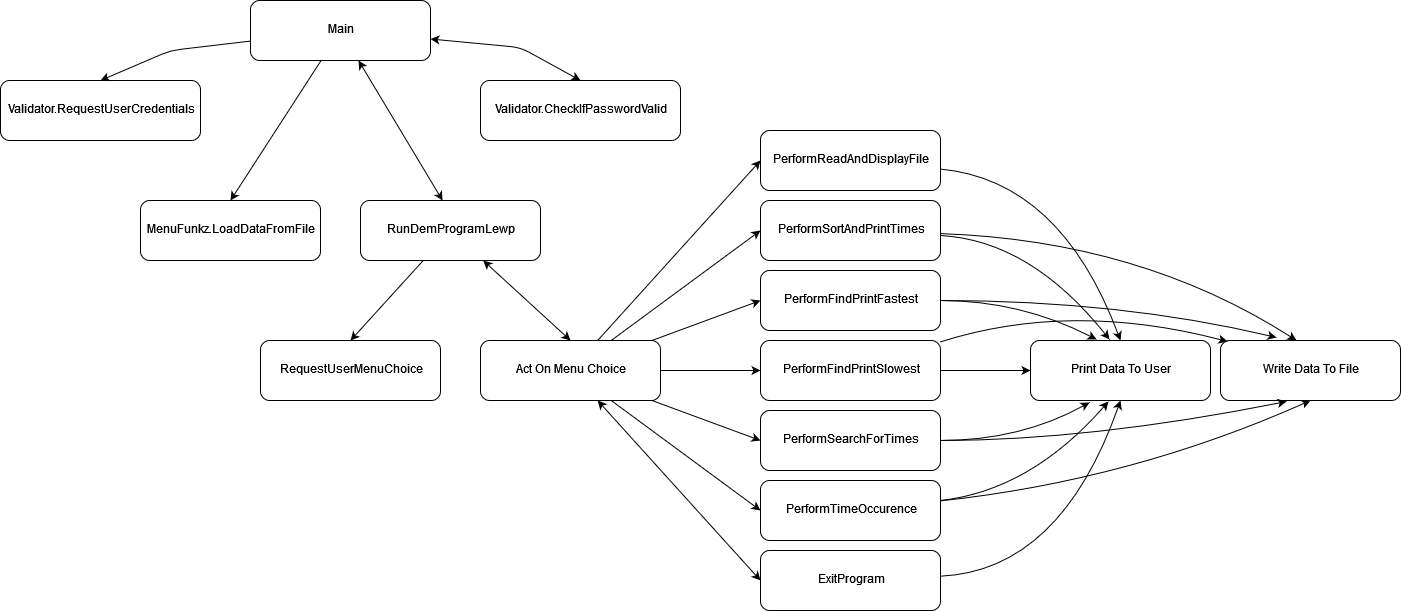

The diagram above was exported from draw.io. Its source (the exported page's mxGraphModel, read from the mxfile embedded in the PNG):
<mxGraphModel dx="2048" dy="1149" grid="1" gridSize="10" guides="1" tooltips="1" connect="1" arrows="1" fold="1" page="1" pageScale="1" pageWidth="1920" pageHeight="1200" math="0" shadow="0">
  <root>
    <mxCell id="0" />
    <mxCell id="1" parent="0" />
    <mxCell id="7c1mM8WNBP3wuBboC6uy-1" value="&lt;div&gt;Main&lt;/div&gt;" style="rounded=1;whiteSpace=wrap;html=1;" vertex="1" parent="1">
      <mxGeometry x="330" y="120" width="180" height="60" as="geometry" />
    </mxCell>
    <mxCell id="7c1mM8WNBP3wuBboC6uy-4" value="&lt;div&gt;RequestUserMenuChoice&lt;/div&gt;" style="rounded=1;whiteSpace=wrap;html=1;" vertex="1" parent="1">
      <mxGeometry x="340" y="460" width="180" height="60" as="geometry" />
    </mxCell>
    <mxCell id="7c1mM8WNBP3wuBboC6uy-6" value="&lt;div&gt;Act On Menu Choice&lt;/div&gt;" style="rounded=1;whiteSpace=wrap;html=1;" vertex="1" parent="1">
      <mxGeometry x="560" y="460" width="180" height="60" as="geometry" />
    </mxCell>
    <mxCell id="7c1mM8WNBP3wuBboC6uy-7" value="&lt;div&gt;RunDemProgramLewp&lt;/div&gt;" style="rounded=1;whiteSpace=wrap;html=1;" vertex="1" parent="1">
      <mxGeometry x="440" y="320" width="180" height="60" as="geometry" />
    </mxCell>
    <mxCell id="7c1mM8WNBP3wuBboC6uy-8" value="Validator.RequestUserCredentials" style="rounded=1;whiteSpace=wrap;html=1;" vertex="1" parent="1">
      <mxGeometry x="80" y="200" width="200" height="60" as="geometry" />
    </mxCell>
    <mxCell id="7c1mM8WNBP3wuBboC6uy-9" value="&lt;div&gt;Validator.CheckIfPasswordValid&lt;/div&gt;" style="rounded=1;whiteSpace=wrap;html=1;" vertex="1" parent="1">
      <mxGeometry x="560" y="200" width="200" height="60" as="geometry" />
    </mxCell>
    <mxCell id="7c1mM8WNBP3wuBboC6uy-19" value="MenuFunkz.LoadDataFromFile" style="rounded=1;whiteSpace=wrap;html=1;" vertex="1" parent="1">
      <mxGeometry x="220" y="320" width="180" height="60" as="geometry" />
    </mxCell>
    <mxCell id="7c1mM8WNBP3wuBboC6uy-26" value="Print Data To User" style="rounded=1;whiteSpace=wrap;html=1;" vertex="1" parent="1">
      <mxGeometry x="1110" y="460" width="180" height="60" as="geometry" />
    </mxCell>
    <mxCell id="7c1mM8WNBP3wuBboC6uy-33" value="" style="endArrow=classic;html=1;entryX=0.5;entryY=0;entryDx=0;entryDy=0;" edge="1" parent="1" source="7c1mM8WNBP3wuBboC6uy-1" target="7c1mM8WNBP3wuBboC6uy-8">
      <mxGeometry width="50" height="50" relative="1" as="geometry">
        <mxPoint x="410" y="230" as="sourcePoint" />
        <mxPoint x="410" y="220" as="targetPoint" />
        <Array as="points">
          <mxPoint x="250" y="170" />
        </Array>
      </mxGeometry>
    </mxCell>
    <mxCell id="7c1mM8WNBP3wuBboC6uy-34" value="" style="endArrow=classic;startArrow=classic;html=1;entryX=0.5;entryY=0;entryDx=0;entryDy=0;" edge="1" parent="1" source="7c1mM8WNBP3wuBboC6uy-1" target="7c1mM8WNBP3wuBboC6uy-9">
      <mxGeometry width="50" height="50" relative="1" as="geometry">
        <mxPoint x="410" y="230" as="sourcePoint" />
        <mxPoint x="410" y="250.71067811865476" as="targetPoint" />
        <Array as="points">
          <mxPoint x="600" y="167" />
        </Array>
      </mxGeometry>
    </mxCell>
    <mxCell id="7c1mM8WNBP3wuBboC6uy-35" value="" style="endArrow=classic;html=1;entryX=0.5;entryY=0;entryDx=0;entryDy=0;" edge="1" parent="1" source="7c1mM8WNBP3wuBboC6uy-1" target="7c1mM8WNBP3wuBboC6uy-19">
      <mxGeometry width="50" height="50" relative="1" as="geometry">
        <mxPoint x="410" y="230" as="sourcePoint" />
        <mxPoint x="410" y="250.71067811865476" as="targetPoint" />
      </mxGeometry>
    </mxCell>
    <mxCell id="7c1mM8WNBP3wuBboC6uy-38" value="" style="endArrow=classic;startArrow=classic;html=1;entryX=0.456;entryY=0;entryDx=0;entryDy=0;entryPerimeter=0;" edge="1" parent="1" source="7c1mM8WNBP3wuBboC6uy-1" target="7c1mM8WNBP3wuBboC6uy-7">
      <mxGeometry width="50" height="50" relative="1" as="geometry">
        <mxPoint x="420" y="230" as="sourcePoint" />
        <mxPoint x="420" y="250.71067811865476" as="targetPoint" />
      </mxGeometry>
    </mxCell>
    <mxCell id="7c1mM8WNBP3wuBboC6uy-39" value="" style="endArrow=classic;html=1;entryX=0.5;entryY=0;entryDx=0;entryDy=0;" edge="1" parent="1" source="7c1mM8WNBP3wuBboC6uy-7" target="7c1mM8WNBP3wuBboC6uy-4">
      <mxGeometry width="50" height="50" relative="1" as="geometry">
        <mxPoint x="530" y="430" as="sourcePoint" />
        <mxPoint x="530" y="450.71067811865476" as="targetPoint" />
      </mxGeometry>
    </mxCell>
    <mxCell id="7c1mM8WNBP3wuBboC6uy-42" value="&lt;div&gt;PerformReadAndDisplayFile&lt;/div&gt;" style="rounded=1;whiteSpace=wrap;html=1;" vertex="1" parent="1">
      <mxGeometry x="840" y="250" width="180" height="60" as="geometry" />
    </mxCell>
    <mxCell id="7c1mM8WNBP3wuBboC6uy-43" value="PerformSortAndPrintTimes" style="rounded=1;whiteSpace=wrap;html=1;" vertex="1" parent="1">
      <mxGeometry x="840" y="320" width="180" height="60" as="geometry" />
    </mxCell>
    <mxCell id="7c1mM8WNBP3wuBboC6uy-44" value="PerformFindPrintFastest" style="rounded=1;whiteSpace=wrap;html=1;" vertex="1" parent="1">
      <mxGeometry x="840" y="390" width="180" height="60" as="geometry" />
    </mxCell>
    <mxCell id="7c1mM8WNBP3wuBboC6uy-45" value="PerformFindPrintSlowest" style="rounded=1;whiteSpace=wrap;html=1;" vertex="1" parent="1">
      <mxGeometry x="840" y="460" width="180" height="60" as="geometry" />
    </mxCell>
    <mxCell id="7c1mM8WNBP3wuBboC6uy-46" value="PerformSearchForTimes" style="rounded=1;whiteSpace=wrap;html=1;" vertex="1" parent="1">
      <mxGeometry x="840" y="530" width="180" height="60" as="geometry" />
    </mxCell>
    <mxCell id="7c1mM8WNBP3wuBboC6uy-47" value="PerformTimeOccurence" style="rounded=1;whiteSpace=wrap;html=1;" vertex="1" parent="1">
      <mxGeometry x="840" y="600" width="180" height="60" as="geometry" />
    </mxCell>
    <mxCell id="7c1mM8WNBP3wuBboC6uy-48" value="ExitProgram" style="rounded=1;whiteSpace=wrap;html=1;" vertex="1" parent="1">
      <mxGeometry x="840" y="670" width="180" height="60" as="geometry" />
    </mxCell>
    <mxCell id="7c1mM8WNBP3wuBboC6uy-49" value="" style="endArrow=classic;html=1;entryX=0;entryY=0.5;entryDx=0;entryDy=0;" edge="1" parent="1" source="7c1mM8WNBP3wuBboC6uy-6" target="7c1mM8WNBP3wuBboC6uy-42">
      <mxGeometry width="50" height="50" relative="1" as="geometry">
        <mxPoint x="740" y="540" as="sourcePoint" />
        <mxPoint x="810.7106781186548" y="490" as="targetPoint" />
      </mxGeometry>
    </mxCell>
    <mxCell id="7c1mM8WNBP3wuBboC6uy-50" value="" style="endArrow=classic;html=1;entryX=0;entryY=0.5;entryDx=0;entryDy=0;" edge="1" parent="1" source="7c1mM8WNBP3wuBboC6uy-6" target="7c1mM8WNBP3wuBboC6uy-43">
      <mxGeometry width="50" height="50" relative="1" as="geometry">
        <mxPoint x="740" y="540" as="sourcePoint" />
        <mxPoint x="810.7106781186548" y="490" as="targetPoint" />
      </mxGeometry>
    </mxCell>
    <mxCell id="7c1mM8WNBP3wuBboC6uy-51" value="" style="endArrow=classic;html=1;entryX=0;entryY=0.5;entryDx=0;entryDy=0;" edge="1" parent="1" source="7c1mM8WNBP3wuBboC6uy-6" target="7c1mM8WNBP3wuBboC6uy-44">
      <mxGeometry width="50" height="50" relative="1" as="geometry">
        <mxPoint x="740" y="540" as="sourcePoint" />
        <mxPoint x="810.7106781186548" y="490" as="targetPoint" />
      </mxGeometry>
    </mxCell>
    <mxCell id="7c1mM8WNBP3wuBboC6uy-52" value="" style="endArrow=classic;html=1;entryX=0;entryY=0.5;entryDx=0;entryDy=0;" edge="1" parent="1" source="7c1mM8WNBP3wuBboC6uy-6" target="7c1mM8WNBP3wuBboC6uy-45">
      <mxGeometry width="50" height="50" relative="1" as="geometry">
        <mxPoint x="740" y="540" as="sourcePoint" />
        <mxPoint x="810.7106781186548" y="490" as="targetPoint" />
      </mxGeometry>
    </mxCell>
    <mxCell id="7c1mM8WNBP3wuBboC6uy-53" value="" style="endArrow=classic;html=1;entryX=0;entryY=0.5;entryDx=0;entryDy=0;" edge="1" parent="1" source="7c1mM8WNBP3wuBboC6uy-6" target="7c1mM8WNBP3wuBboC6uy-46">
      <mxGeometry width="50" height="50" relative="1" as="geometry">
        <mxPoint x="740" y="540" as="sourcePoint" />
        <mxPoint x="810.7106781186548" y="490" as="targetPoint" />
      </mxGeometry>
    </mxCell>
    <mxCell id="7c1mM8WNBP3wuBboC6uy-54" value="" style="endArrow=classic;html=1;entryX=0;entryY=0.5;entryDx=0;entryDy=0;" edge="1" parent="1" source="7c1mM8WNBP3wuBboC6uy-6" target="7c1mM8WNBP3wuBboC6uy-47">
      <mxGeometry width="50" height="50" relative="1" as="geometry">
        <mxPoint x="740" y="540" as="sourcePoint" />
        <mxPoint x="810.7106781186548" y="490" as="targetPoint" />
      </mxGeometry>
    </mxCell>
    <mxCell id="7c1mM8WNBP3wuBboC6uy-56" value="" style="endArrow=classic;startArrow=classic;html=1;entryX=0.5;entryY=0;entryDx=0;entryDy=0;" edge="1" parent="1" source="7c1mM8WNBP3wuBboC6uy-7" target="7c1mM8WNBP3wuBboC6uy-6">
      <mxGeometry width="50" height="50" relative="1" as="geometry">
        <mxPoint x="530" y="430" as="sourcePoint" />
        <mxPoint x="530" y="450.71067811865476" as="targetPoint" />
      </mxGeometry>
    </mxCell>
    <mxCell id="7c1mM8WNBP3wuBboC6uy-57" value="" style="endArrow=classic;startArrow=classic;html=1;entryX=0;entryY=0.5;entryDx=0;entryDy=0;" edge="1" parent="1" source="7c1mM8WNBP3wuBboC6uy-6" target="7c1mM8WNBP3wuBboC6uy-48">
      <mxGeometry width="50" height="50" relative="1" as="geometry">
        <mxPoint x="650" y="570" as="sourcePoint" />
        <mxPoint x="650" y="590.7106781186548" as="targetPoint" />
      </mxGeometry>
    </mxCell>
    <mxCell id="7c1mM8WNBP3wuBboC6uy-58" value="&lt;div&gt;Write Data To File&lt;/div&gt;" style="rounded=1;whiteSpace=wrap;html=1;" vertex="1" parent="1">
      <mxGeometry x="1300" y="460" width="180" height="60" as="geometry" />
    </mxCell>
    <mxCell id="7c1mM8WNBP3wuBboC6uy-73" value="" style="curved=1;endArrow=classic;html=1;entryX=0.5;entryY=0;entryDx=0;entryDy=0;" edge="1" parent="1" source="7c1mM8WNBP3wuBboC6uy-42" target="7c1mM8WNBP3wuBboC6uy-26">
      <mxGeometry width="50" height="50" relative="1" as="geometry">
        <mxPoint x="1020" y="330" as="sourcePoint" />
        <mxPoint x="1090.7106781186549" y="280" as="targetPoint" />
        <Array as="points">
          <mxPoint x="1140" y="300" />
        </Array>
      </mxGeometry>
    </mxCell>
    <mxCell id="7c1mM8WNBP3wuBboC6uy-74" value="" style="curved=1;endArrow=classic;html=1;entryX=0.439;entryY=-0.017;entryDx=0;entryDy=0;entryPerimeter=0;" edge="1" parent="1" source="7c1mM8WNBP3wuBboC6uy-43" target="7c1mM8WNBP3wuBboC6uy-26">
      <mxGeometry width="50" height="50" relative="1" as="geometry">
        <mxPoint x="1020" y="400" as="sourcePoint" />
        <mxPoint x="1200" y="460" as="targetPoint" />
        <Array as="points">
          <mxPoint x="1110" y="360" />
        </Array>
      </mxGeometry>
    </mxCell>
    <mxCell id="7c1mM8WNBP3wuBboC6uy-75" value="" style="curved=1;endArrow=classic;html=1;entryX=0.367;entryY=-0.017;entryDx=0;entryDy=0;entryPerimeter=0;" edge="1" parent="1" source="7c1mM8WNBP3wuBboC6uy-44" target="7c1mM8WNBP3wuBboC6uy-26">
      <mxGeometry width="50" height="50" relative="1" as="geometry">
        <mxPoint x="1020" y="470" as="sourcePoint" />
        <mxPoint x="1090.7106781186549" y="420" as="targetPoint" />
        <Array as="points">
          <mxPoint x="1100" y="420" />
        </Array>
      </mxGeometry>
    </mxCell>
    <mxCell id="7c1mM8WNBP3wuBboC6uy-76" value="" style="endArrow=classic;html=1;entryX=0;entryY=0.5;entryDx=0;entryDy=0;" edge="1" parent="1" source="7c1mM8WNBP3wuBboC6uy-45" target="7c1mM8WNBP3wuBboC6uy-26">
      <mxGeometry width="50" height="50" relative="1" as="geometry">
        <mxPoint x="1020" y="540" as="sourcePoint" />
        <mxPoint x="1090.7106781186549" y="490" as="targetPoint" />
      </mxGeometry>
    </mxCell>
    <mxCell id="7c1mM8WNBP3wuBboC6uy-77" value="" style="curved=1;endArrow=classic;html=1;entryX=0.328;entryY=1.033;entryDx=0;entryDy=0;entryPerimeter=0;" edge="1" parent="1" source="7c1mM8WNBP3wuBboC6uy-46" target="7c1mM8WNBP3wuBboC6uy-26">
      <mxGeometry width="50" height="50" relative="1" as="geometry">
        <mxPoint x="1020" y="610" as="sourcePoint" />
        <mxPoint x="1090.7106781186549" y="560" as="targetPoint" />
        <Array as="points">
          <mxPoint x="1100" y="560" />
        </Array>
      </mxGeometry>
    </mxCell>
    <mxCell id="7c1mM8WNBP3wuBboC6uy-78" value="" style="curved=1;endArrow=classic;html=1;entryX=0.433;entryY=1.017;entryDx=0;entryDy=0;entryPerimeter=0;" edge="1" parent="1" source="7c1mM8WNBP3wuBboC6uy-47" target="7c1mM8WNBP3wuBboC6uy-26">
      <mxGeometry width="50" height="50" relative="1" as="geometry">
        <mxPoint x="1020" y="680" as="sourcePoint" />
        <mxPoint x="1090.7106781186549" y="630" as="targetPoint" />
        <Array as="points">
          <mxPoint x="1110" y="610" />
        </Array>
      </mxGeometry>
    </mxCell>
    <mxCell id="7c1mM8WNBP3wuBboC6uy-79" value="" style="curved=1;endArrow=classic;html=1;entryX=0.5;entryY=1;entryDx=0;entryDy=0;" edge="1" parent="1" source="7c1mM8WNBP3wuBboC6uy-48" target="7c1mM8WNBP3wuBboC6uy-26">
      <mxGeometry width="50" height="50" relative="1" as="geometry">
        <mxPoint x="1020" y="750" as="sourcePoint" />
        <mxPoint x="1090.7106781186549" y="700" as="targetPoint" />
        <Array as="points">
          <mxPoint x="1140" y="690" />
        </Array>
      </mxGeometry>
    </mxCell>
    <mxCell id="7c1mM8WNBP3wuBboC6uy-81" value="" style="curved=1;endArrow=classic;html=1;entryX=0.422;entryY=0;entryDx=0;entryDy=0;entryPerimeter=0;" edge="1" parent="1" source="7c1mM8WNBP3wuBboC6uy-43" target="7c1mM8WNBP3wuBboC6uy-58">
      <mxGeometry width="50" height="50" relative="1" as="geometry">
        <mxPoint x="1020" y="400" as="sourcePoint" />
        <mxPoint x="1090.7106781186549" y="350" as="targetPoint" />
        <Array as="points">
          <mxPoint x="1220" y="360" />
        </Array>
      </mxGeometry>
    </mxCell>
    <mxCell id="7c1mM8WNBP3wuBboC6uy-82" value="" style="curved=1;endArrow=classic;html=1;entryX=0.311;entryY=-0.05;entryDx=0;entryDy=0;entryPerimeter=0;" edge="1" parent="1" source="7c1mM8WNBP3wuBboC6uy-44" target="7c1mM8WNBP3wuBboC6uy-58">
      <mxGeometry width="50" height="50" relative="1" as="geometry">
        <mxPoint x="1020" y="470" as="sourcePoint" />
        <mxPoint x="1090.7106781186549" y="420" as="targetPoint" />
        <Array as="points">
          <mxPoint x="1200" y="420" />
        </Array>
      </mxGeometry>
    </mxCell>
    <mxCell id="7c1mM8WNBP3wuBboC6uy-83" value="" style="curved=1;endArrow=classic;html=1;entryX=0.039;entryY=0.017;entryDx=0;entryDy=0;entryPerimeter=0;" edge="1" parent="1" source="7c1mM8WNBP3wuBboC6uy-45" target="7c1mM8WNBP3wuBboC6uy-58">
      <mxGeometry width="50" height="50" relative="1" as="geometry">
        <mxPoint x="1020" y="540" as="sourcePoint" />
        <mxPoint x="1090.7106781186549" y="490" as="targetPoint" />
        <Array as="points">
          <mxPoint x="1150" y="420" />
        </Array>
      </mxGeometry>
    </mxCell>
    <mxCell id="7c1mM8WNBP3wuBboC6uy-84" value="" style="curved=1;endArrow=classic;html=1;entryX=0.367;entryY=1.017;entryDx=0;entryDy=0;entryPerimeter=0;" edge="1" parent="1" source="7c1mM8WNBP3wuBboC6uy-46" target="7c1mM8WNBP3wuBboC6uy-58">
      <mxGeometry width="50" height="50" relative="1" as="geometry">
        <mxPoint x="1020" y="610" as="sourcePoint" />
        <mxPoint x="1090.7106781186549" y="560" as="targetPoint" />
        <Array as="points">
          <mxPoint x="1170" y="560" />
        </Array>
      </mxGeometry>
    </mxCell>
    <mxCell id="7c1mM8WNBP3wuBboC6uy-85" value="" style="curved=1;endArrow=classic;html=1;entryX=0.5;entryY=1;entryDx=0;entryDy=0;" edge="1" parent="1" source="7c1mM8WNBP3wuBboC6uy-47" target="7c1mM8WNBP3wuBboC6uy-58">
      <mxGeometry width="50" height="50" relative="1" as="geometry">
        <mxPoint x="1020" y="680" as="sourcePoint" />
        <mxPoint x="1090.7106781186549" y="630" as="targetPoint" />
        <Array as="points">
          <mxPoint x="1210" y="600" />
        </Array>
      </mxGeometry>
    </mxCell>
  </root>
</mxGraphModel>